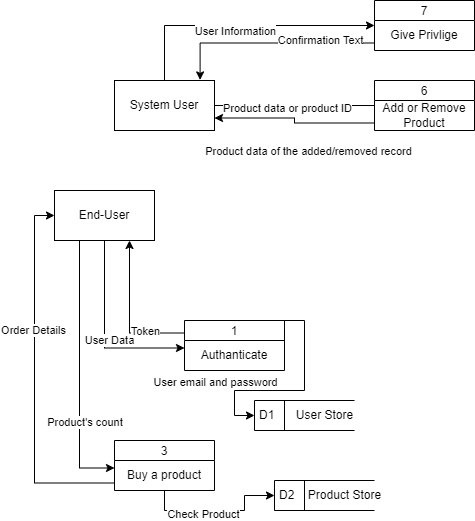

The diagram above was exported from draw.io. Its source (the exported page's mxGraphModel, read from the mxfile embedded in the PNG):
<mxGraphModel dx="1050" dy="549" grid="1" gridSize="10" guides="1" tooltips="1" connect="1" arrows="1" fold="1" page="1" pageScale="1" pageWidth="827" pageHeight="1169" math="0" shadow="0">
  <root>
    <mxCell id="WIyWlLk6GJQsqaUBKTNV-0" />
    <mxCell id="WIyWlLk6GJQsqaUBKTNV-1" parent="WIyWlLk6GJQsqaUBKTNV-0" />
    <mxCell id="5JJW4SPk4CU2Sm2_IX0t-0" style="edgeStyle=orthogonalEdgeStyle;rounded=0;orthogonalLoop=1;jettySize=auto;html=1;exitX=0.5;exitY=1;exitDx=0;exitDy=0;entryX=0;entryY=0.25;entryDx=0;entryDy=0;" edge="1" parent="WIyWlLk6GJQsqaUBKTNV-1" source="5JJW4SPk4CU2Sm2_IX0t-6" target="5JJW4SPk4CU2Sm2_IX0t-20">
      <mxGeometry relative="1" as="geometry" />
    </mxCell>
    <mxCell id="5JJW4SPk4CU2Sm2_IX0t-1" value="User Data" style="edgeLabel;html=1;align=center;verticalAlign=middle;resizable=0;points=[];" vertex="1" connectable="0" parent="5JJW4SPk4CU2Sm2_IX0t-0">
      <mxGeometry x="0.0562" y="4" relative="1" as="geometry">
        <mxPoint as="offset" />
      </mxGeometry>
    </mxCell>
    <mxCell id="5JJW4SPk4CU2Sm2_IX0t-4" style="edgeStyle=orthogonalEdgeStyle;rounded=0;orthogonalLoop=1;jettySize=auto;html=1;exitX=0.25;exitY=1;exitDx=0;exitDy=0;entryX=0;entryY=0.25;entryDx=0;entryDy=0;" edge="1" parent="WIyWlLk6GJQsqaUBKTNV-1" source="5JJW4SPk4CU2Sm2_IX0t-6" target="5JJW4SPk4CU2Sm2_IX0t-22">
      <mxGeometry relative="1" as="geometry" />
    </mxCell>
    <mxCell id="5JJW4SPk4CU2Sm2_IX0t-5" value="Product's count&amp;nbsp;" style="edgeLabel;html=1;align=center;verticalAlign=middle;resizable=0;points=[];" vertex="1" connectable="0" parent="5JJW4SPk4CU2Sm2_IX0t-4">
      <mxGeometry x="0.3709" y="5" relative="1" as="geometry">
        <mxPoint x="1" y="1" as="offset" />
      </mxGeometry>
    </mxCell>
    <mxCell id="5JJW4SPk4CU2Sm2_IX0t-6" value="End-User" style="html=1;dashed=0;whiteSpace=wrap;" vertex="1" parent="WIyWlLk6GJQsqaUBKTNV-1">
      <mxGeometry x="170" y="270" width="100" height="50" as="geometry" />
    </mxCell>
    <mxCell id="5JJW4SPk4CU2Sm2_IX0t-7" style="edgeStyle=orthogonalEdgeStyle;rounded=0;orthogonalLoop=1;jettySize=auto;html=1;exitX=1;exitY=0.5;exitDx=0;exitDy=0;entryX=0.1;entryY=0.167;entryDx=0;entryDy=0;entryPerimeter=0;" edge="1" parent="WIyWlLk6GJQsqaUBKTNV-1" source="5JJW4SPk4CU2Sm2_IX0t-11" target="5JJW4SPk4CU2Sm2_IX0t-34">
      <mxGeometry relative="1" as="geometry">
        <mxPoint x="380" y="185" as="targetPoint" />
      </mxGeometry>
    </mxCell>
    <mxCell id="5JJW4SPk4CU2Sm2_IX0t-8" value="Product data or product ID" style="edgeLabel;html=1;align=center;verticalAlign=middle;resizable=0;points=[];" vertex="1" connectable="0" parent="5JJW4SPk4CU2Sm2_IX0t-7">
      <mxGeometry x="-0.1388" y="-2" relative="1" as="geometry">
        <mxPoint as="offset" />
      </mxGeometry>
    </mxCell>
    <mxCell id="5JJW4SPk4CU2Sm2_IX0t-9" style="edgeStyle=orthogonalEdgeStyle;rounded=0;orthogonalLoop=1;jettySize=auto;html=1;exitX=0.5;exitY=0;exitDx=0;exitDy=0;entryX=0;entryY=0.5;entryDx=0;entryDy=0;" edge="1" parent="WIyWlLk6GJQsqaUBKTNV-1" source="5JJW4SPk4CU2Sm2_IX0t-11" target="5JJW4SPk4CU2Sm2_IX0t-35">
      <mxGeometry relative="1" as="geometry" />
    </mxCell>
    <mxCell id="5JJW4SPk4CU2Sm2_IX0t-10" value="User Information" style="edgeLabel;html=1;align=center;verticalAlign=middle;resizable=0;points=[];" vertex="1" connectable="0" parent="5JJW4SPk4CU2Sm2_IX0t-9">
      <mxGeometry x="-0.0551" y="-5" relative="1" as="geometry">
        <mxPoint as="offset" />
      </mxGeometry>
    </mxCell>
    <mxCell id="5JJW4SPk4CU2Sm2_IX0t-11" value="System User" style="html=1;dashed=0;whiteSpace=wrap;" vertex="1" parent="WIyWlLk6GJQsqaUBKTNV-1">
      <mxGeometry x="230" y="160" width="100" height="50" as="geometry" />
    </mxCell>
    <mxCell id="5JJW4SPk4CU2Sm2_IX0t-16" style="edgeStyle=orthogonalEdgeStyle;rounded=0;orthogonalLoop=1;jettySize=auto;html=1;exitX=0.5;exitY=1;exitDx=0;exitDy=0;" edge="1" parent="WIyWlLk6GJQsqaUBKTNV-1" source="5JJW4SPk4CU2Sm2_IX0t-6" target="5JJW4SPk4CU2Sm2_IX0t-6">
      <mxGeometry relative="1" as="geometry" />
    </mxCell>
    <mxCell id="5JJW4SPk4CU2Sm2_IX0t-17" style="edgeStyle=orthogonalEdgeStyle;rounded=0;orthogonalLoop=1;jettySize=auto;html=1;exitX=0;exitY=0.25;exitDx=0;exitDy=0;entryX=0.75;entryY=1;entryDx=0;entryDy=0;" edge="1" parent="WIyWlLk6GJQsqaUBKTNV-1" source="5JJW4SPk4CU2Sm2_IX0t-19" target="5JJW4SPk4CU2Sm2_IX0t-6">
      <mxGeometry relative="1" as="geometry" />
    </mxCell>
    <mxCell id="5JJW4SPk4CU2Sm2_IX0t-18" value="Token" style="edgeLabel;html=1;align=center;verticalAlign=middle;resizable=0;points=[];" vertex="1" connectable="0" parent="5JJW4SPk4CU2Sm2_IX0t-17">
      <mxGeometry x="-0.4514" y="-2" relative="1" as="geometry">
        <mxPoint as="offset" />
      </mxGeometry>
    </mxCell>
    <mxCell id="5JJW4SPk4CU2Sm2_IX0t-19" value="1" style="swimlane;fontStyle=0;childLayout=stackLayout;horizontal=1;startSize=20;fillColor=#ffffff;horizontalStack=0;resizeParent=1;resizeParentMax=0;resizeLast=0;collapsible=0;marginBottom=0;swimlaneFillColor=#ffffff;" vertex="1" parent="WIyWlLk6GJQsqaUBKTNV-1">
      <mxGeometry x="300" y="400" width="100" height="50" as="geometry" />
    </mxCell>
    <mxCell id="5JJW4SPk4CU2Sm2_IX0t-20" value="Authanticate" style="text;html=1;strokeColor=none;fillColor=none;align=center;verticalAlign=middle;whiteSpace=wrap;rounded=0;" vertex="1" parent="5JJW4SPk4CU2Sm2_IX0t-19">
      <mxGeometry y="20" width="100" height="30" as="geometry" />
    </mxCell>
    <mxCell id="5JJW4SPk4CU2Sm2_IX0t-21" value="3" style="swimlane;fontStyle=0;childLayout=stackLayout;horizontal=1;startSize=20;fillColor=#ffffff;horizontalStack=0;resizeParent=1;resizeParentMax=0;resizeLast=0;collapsible=0;marginBottom=0;swimlaneFillColor=#ffffff;" vertex="1" parent="WIyWlLk6GJQsqaUBKTNV-1">
      <mxGeometry x="230" y="520" width="100" height="50" as="geometry" />
    </mxCell>
    <mxCell id="5JJW4SPk4CU2Sm2_IX0t-22" value="Buy a product" style="text;html=1;strokeColor=none;fillColor=none;align=center;verticalAlign=middle;whiteSpace=wrap;rounded=0;" vertex="1" parent="5JJW4SPk4CU2Sm2_IX0t-21">
      <mxGeometry y="20" width="100" height="30" as="geometry" />
    </mxCell>
    <mxCell id="5JJW4SPk4CU2Sm2_IX0t-33" value="6" style="swimlane;fontStyle=0;childLayout=stackLayout;horizontal=1;startSize=20;fillColor=#ffffff;horizontalStack=0;resizeParent=1;resizeParentMax=0;resizeLast=0;collapsible=0;marginBottom=0;swimlaneFillColor=#ffffff;" vertex="1" parent="WIyWlLk6GJQsqaUBKTNV-1">
      <mxGeometry x="490" y="160" width="100" height="50" as="geometry" />
    </mxCell>
    <mxCell id="5JJW4SPk4CU2Sm2_IX0t-34" value="Add or Remove Product" style="text;html=1;strokeColor=none;fillColor=none;align=center;verticalAlign=middle;whiteSpace=wrap;rounded=0;" vertex="1" parent="5JJW4SPk4CU2Sm2_IX0t-33">
      <mxGeometry y="20" width="100" height="30" as="geometry" />
    </mxCell>
    <mxCell id="5JJW4SPk4CU2Sm2_IX0t-35" value="7" style="swimlane;fontStyle=0;childLayout=stackLayout;horizontal=1;startSize=20;fillColor=#ffffff;horizontalStack=0;resizeParent=1;resizeParentMax=0;resizeLast=0;collapsible=0;marginBottom=0;swimlaneFillColor=#ffffff;" vertex="1" parent="WIyWlLk6GJQsqaUBKTNV-1">
      <mxGeometry x="490" y="80" width="100" height="50" as="geometry" />
    </mxCell>
    <mxCell id="5JJW4SPk4CU2Sm2_IX0t-36" value="Give Privlige" style="text;html=1;strokeColor=none;fillColor=none;align=center;verticalAlign=middle;whiteSpace=wrap;rounded=0;" vertex="1" parent="5JJW4SPk4CU2Sm2_IX0t-35">
      <mxGeometry y="20" width="100" height="30" as="geometry" />
    </mxCell>
    <mxCell id="5JJW4SPk4CU2Sm2_IX0t-37" style="edgeStyle=orthogonalEdgeStyle;rounded=0;orthogonalLoop=1;jettySize=auto;html=1;exitX=0;exitY=0.75;exitDx=0;exitDy=0;entryX=0.856;entryY=-0.012;entryDx=0;entryDy=0;entryPerimeter=0;" edge="1" parent="WIyWlLk6GJQsqaUBKTNV-1" source="5JJW4SPk4CU2Sm2_IX0t-36" target="5JJW4SPk4CU2Sm2_IX0t-11">
      <mxGeometry relative="1" as="geometry" />
    </mxCell>
    <mxCell id="5JJW4SPk4CU2Sm2_IX0t-38" value="Confirmation Text" style="edgeLabel;html=1;align=center;verticalAlign=middle;resizable=0;points=[];" vertex="1" connectable="0" parent="5JJW4SPk4CU2Sm2_IX0t-37">
      <mxGeometry x="-0.4813" y="-3" relative="1" as="geometry">
        <mxPoint as="offset" />
      </mxGeometry>
    </mxCell>
    <mxCell id="5JJW4SPk4CU2Sm2_IX0t-39" style="edgeStyle=orthogonalEdgeStyle;rounded=0;orthogonalLoop=1;jettySize=auto;html=1;exitX=0;exitY=0.75;exitDx=0;exitDy=0;entryX=1;entryY=0.75;entryDx=0;entryDy=0;" edge="1" parent="WIyWlLk6GJQsqaUBKTNV-1" source="5JJW4SPk4CU2Sm2_IX0t-34" target="5JJW4SPk4CU2Sm2_IX0t-11">
      <mxGeometry relative="1" as="geometry" />
    </mxCell>
    <mxCell id="5JJW4SPk4CU2Sm2_IX0t-40" value="Product data of the added/removed record" style="edgeLabel;html=1;align=center;verticalAlign=middle;resizable=0;points=[];" vertex="1" connectable="0" parent="5JJW4SPk4CU2Sm2_IX0t-39">
      <mxGeometry x="-0.1903" y="3" relative="1" as="geometry">
        <mxPoint y="25" as="offset" />
      </mxGeometry>
    </mxCell>
    <mxCell id="5JJW4SPk4CU2Sm2_IX0t-41" value="D1" style="html=1;dashed=0;whiteSpace=wrap;shape=mxgraph.dfd.dataStoreID;align=left;spacingLeft=3;points=[[0,0],[0.5,0],[1,0],[0,0.5],[1,0.5],[0,1],[0.5,1],[1,1]];" vertex="1" parent="WIyWlLk6GJQsqaUBKTNV-1">
      <mxGeometry x="370" y="480" width="100" height="30" as="geometry" />
    </mxCell>
    <mxCell id="5JJW4SPk4CU2Sm2_IX0t-42" style="edgeStyle=orthogonalEdgeStyle;rounded=0;orthogonalLoop=1;jettySize=auto;html=1;exitX=1;exitY=0;exitDx=0;exitDy=0;entryX=0;entryY=0.5;entryDx=0;entryDy=0;" edge="1" parent="WIyWlLk6GJQsqaUBKTNV-1" source="5JJW4SPk4CU2Sm2_IX0t-20" target="5JJW4SPk4CU2Sm2_IX0t-41">
      <mxGeometry relative="1" as="geometry" />
    </mxCell>
    <mxCell id="5JJW4SPk4CU2Sm2_IX0t-43" value="User email and password" style="edgeLabel;html=1;align=center;verticalAlign=middle;resizable=0;points=[];" vertex="1" connectable="0" parent="5JJW4SPk4CU2Sm2_IX0t-42">
      <mxGeometry x="0.44" y="3" relative="1" as="geometry">
        <mxPoint x="-38" y="-12" as="offset" />
      </mxGeometry>
    </mxCell>
    <mxCell id="5JJW4SPk4CU2Sm2_IX0t-46" value="User Store" style="text;html=1;align=center;verticalAlign=middle;resizable=0;points=[];autosize=1;strokeColor=none;fillColor=none;" vertex="1" parent="WIyWlLk6GJQsqaUBKTNV-1">
      <mxGeometry x="400" y="480" width="80" height="30" as="geometry" />
    </mxCell>
    <mxCell id="5JJW4SPk4CU2Sm2_IX0t-47" value="D2" style="html=1;dashed=0;whiteSpace=wrap;shape=mxgraph.dfd.dataStoreID;align=left;spacingLeft=3;points=[[0,0],[0.5,0],[1,0],[0,0.5],[1,0.5],[0,1],[0.5,1],[1,1]];" vertex="1" parent="WIyWlLk6GJQsqaUBKTNV-1">
      <mxGeometry x="390" y="560" width="100" height="30" as="geometry" />
    </mxCell>
    <mxCell id="5JJW4SPk4CU2Sm2_IX0t-48" style="edgeStyle=orthogonalEdgeStyle;rounded=0;orthogonalLoop=1;jettySize=auto;html=1;exitX=0.5;exitY=1;exitDx=0;exitDy=0;entryX=0;entryY=0.5;entryDx=0;entryDy=0;" edge="1" parent="WIyWlLk6GJQsqaUBKTNV-1" source="5JJW4SPk4CU2Sm2_IX0t-22" target="5JJW4SPk4CU2Sm2_IX0t-47">
      <mxGeometry relative="1" as="geometry" />
    </mxCell>
    <mxCell id="5JJW4SPk4CU2Sm2_IX0t-49" value="Check Product" style="edgeLabel;html=1;align=center;verticalAlign=middle;resizable=0;points=[];" vertex="1" connectable="0" parent="5JJW4SPk4CU2Sm2_IX0t-48">
      <mxGeometry x="-0.1972" y="-3" relative="1" as="geometry">
        <mxPoint as="offset" />
      </mxGeometry>
    </mxCell>
    <mxCell id="5JJW4SPk4CU2Sm2_IX0t-50" value="Product Store" style="text;html=1;align=center;verticalAlign=middle;resizable=0;points=[];autosize=1;strokeColor=none;fillColor=none;" vertex="1" parent="WIyWlLk6GJQsqaUBKTNV-1">
      <mxGeometry x="410" y="560" width="100" height="30" as="geometry" />
    </mxCell>
    <mxCell id="5JJW4SPk4CU2Sm2_IX0t-52" style="edgeStyle=orthogonalEdgeStyle;rounded=0;orthogonalLoop=1;jettySize=auto;html=1;exitX=0;exitY=0.75;exitDx=0;exitDy=0;entryX=0;entryY=0.5;entryDx=0;entryDy=0;" edge="1" parent="WIyWlLk6GJQsqaUBKTNV-1" source="5JJW4SPk4CU2Sm2_IX0t-22" target="5JJW4SPk4CU2Sm2_IX0t-6">
      <mxGeometry relative="1" as="geometry" />
    </mxCell>
    <mxCell id="5JJW4SPk4CU2Sm2_IX0t-53" value="Order Details" style="edgeLabel;html=1;align=center;verticalAlign=middle;resizable=0;points=[];" vertex="1" connectable="0" parent="5JJW4SPk4CU2Sm2_IX0t-52">
      <mxGeometry x="0.2707" y="2" relative="1" as="geometry">
        <mxPoint as="offset" />
      </mxGeometry>
    </mxCell>
  </root>
</mxGraphModel>